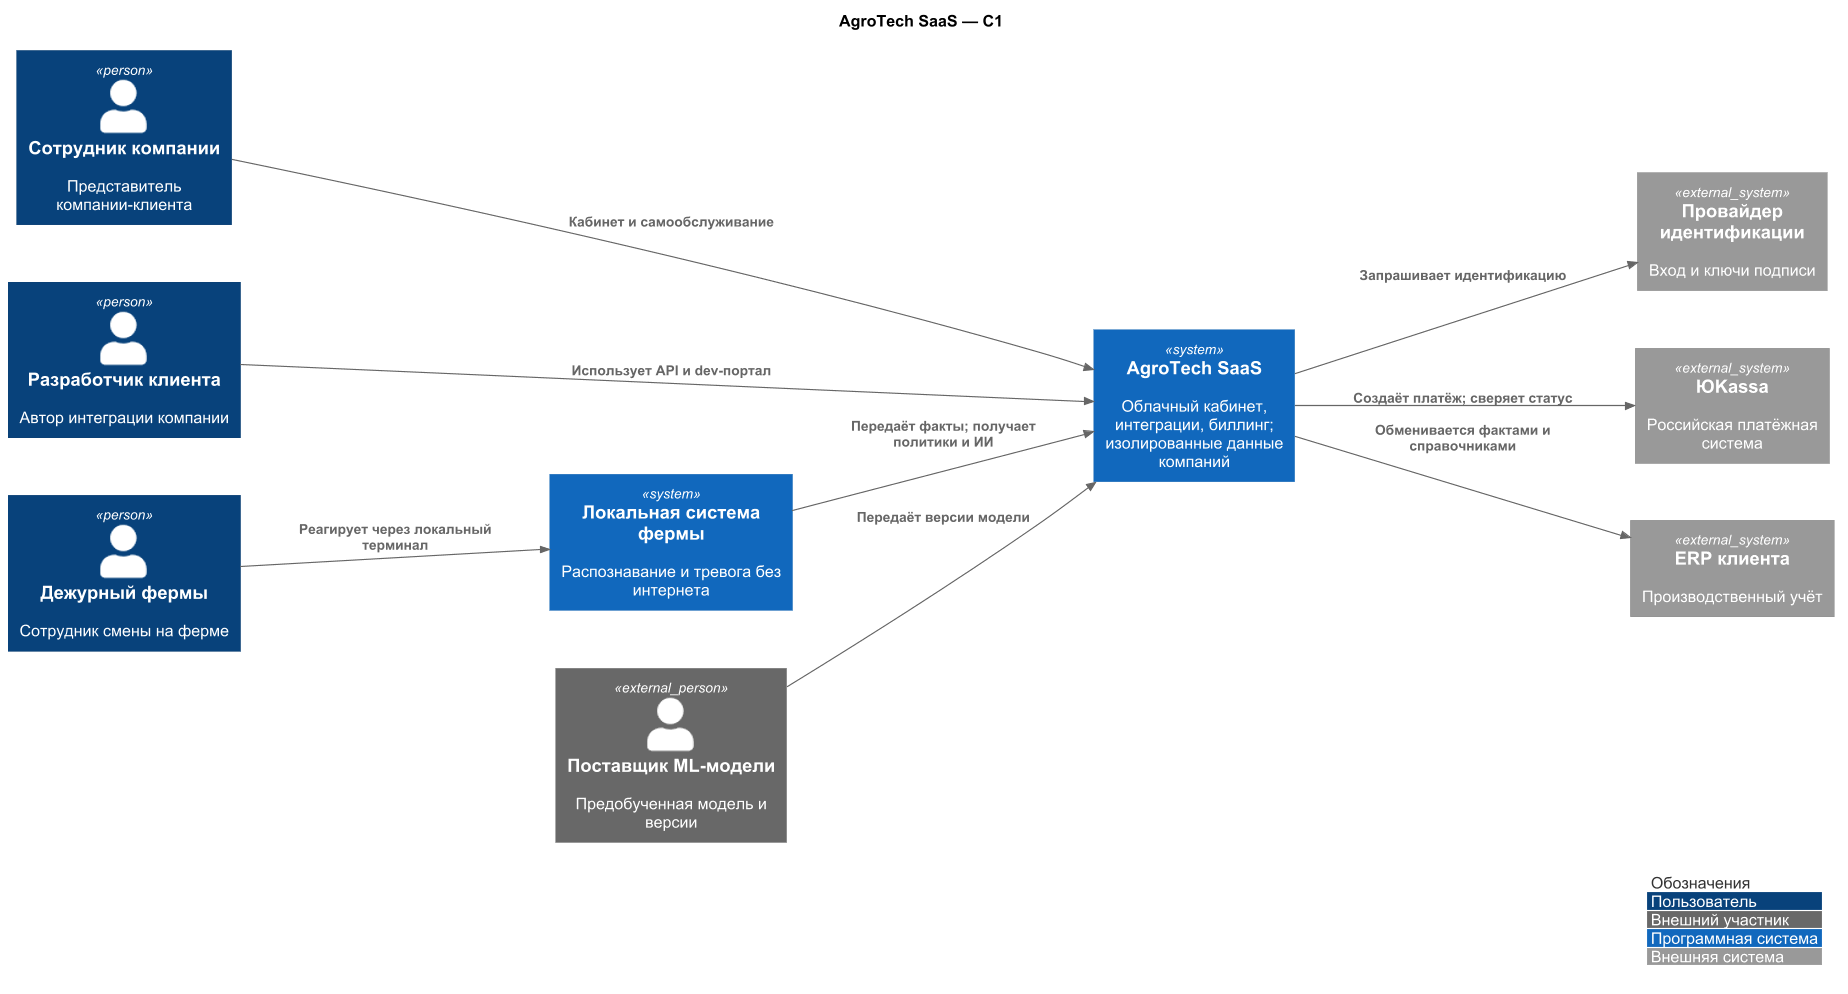

The diagram above was rendered by PlantUML. Its source (embedded in the PNG):
@startuml
!define RELATIVE_INCLUDE true
!include ../../diagrams/vendor/c4-plantuml/C4_Context.puml
LAYOUT_LANDSCAPE()
skinparam defaultFontName Arial
skinparam dpi 110
skinparam nodesep 50
skinparam ranksep 100
show stereotype
title AgroTech SaaS — C1

Person(user, "Сотрудник компании", "Представитель компании-клиента")
Person(dev, "Разработчик клиента", "Автор интеграции компании")
Person(duty, "Дежурный фермы", "Сотрудник смены на ферме")
System(platform, "AgroTech SaaS", "Облачный кабинет, интеграции, биллинг;\nизолированные данные компаний")
System(farm, "Локальная система фермы", "Распознавание и тревога без интернета")
System_Ext(iam, "Провайдер идентификации", "Вход и ключи подписи")
System_Ext(payment, "ЮKassa", "Российская платёжная система")
System_Ext(erp, "ERP клиента", "Производственный учёт")
Person_Ext(ml, "Поставщик ML-модели", "Предобученная модель и версии")
Rel_R(user, platform, "Кабинет и самообслуживание")
Rel_R(dev, platform, "Использует API и dev-портал")
Rel_R(duty, farm, "Реагирует через локальный терминал")
Rel_R(farm, platform, "Передаёт факты; получает политики и ИИ")
Rel_R(platform, iam, "Запрашивает идентификацию")
Rel_R(platform, payment, "Создаёт платёж; сверяет статус")
Rel_R(platform, erp, "Обменивается фактами и справочниками")
Rel_R(ml, platform, "Передаёт версии модели")
Lay_D(user, dev)
Lay_D(dev, duty)
Lay_D(iam, payment)
Lay_D(payment, erp)

legend right
|<#FFFFFF><color:#333333> Обозначения |
|<#08427B><color:white> Пользователь |
|<#686868><color:white> Внешний участник |
|<#1168BD><color:white> Программная система |
|<#999999><color:white> Внешняя система |
endlegend
@enduml